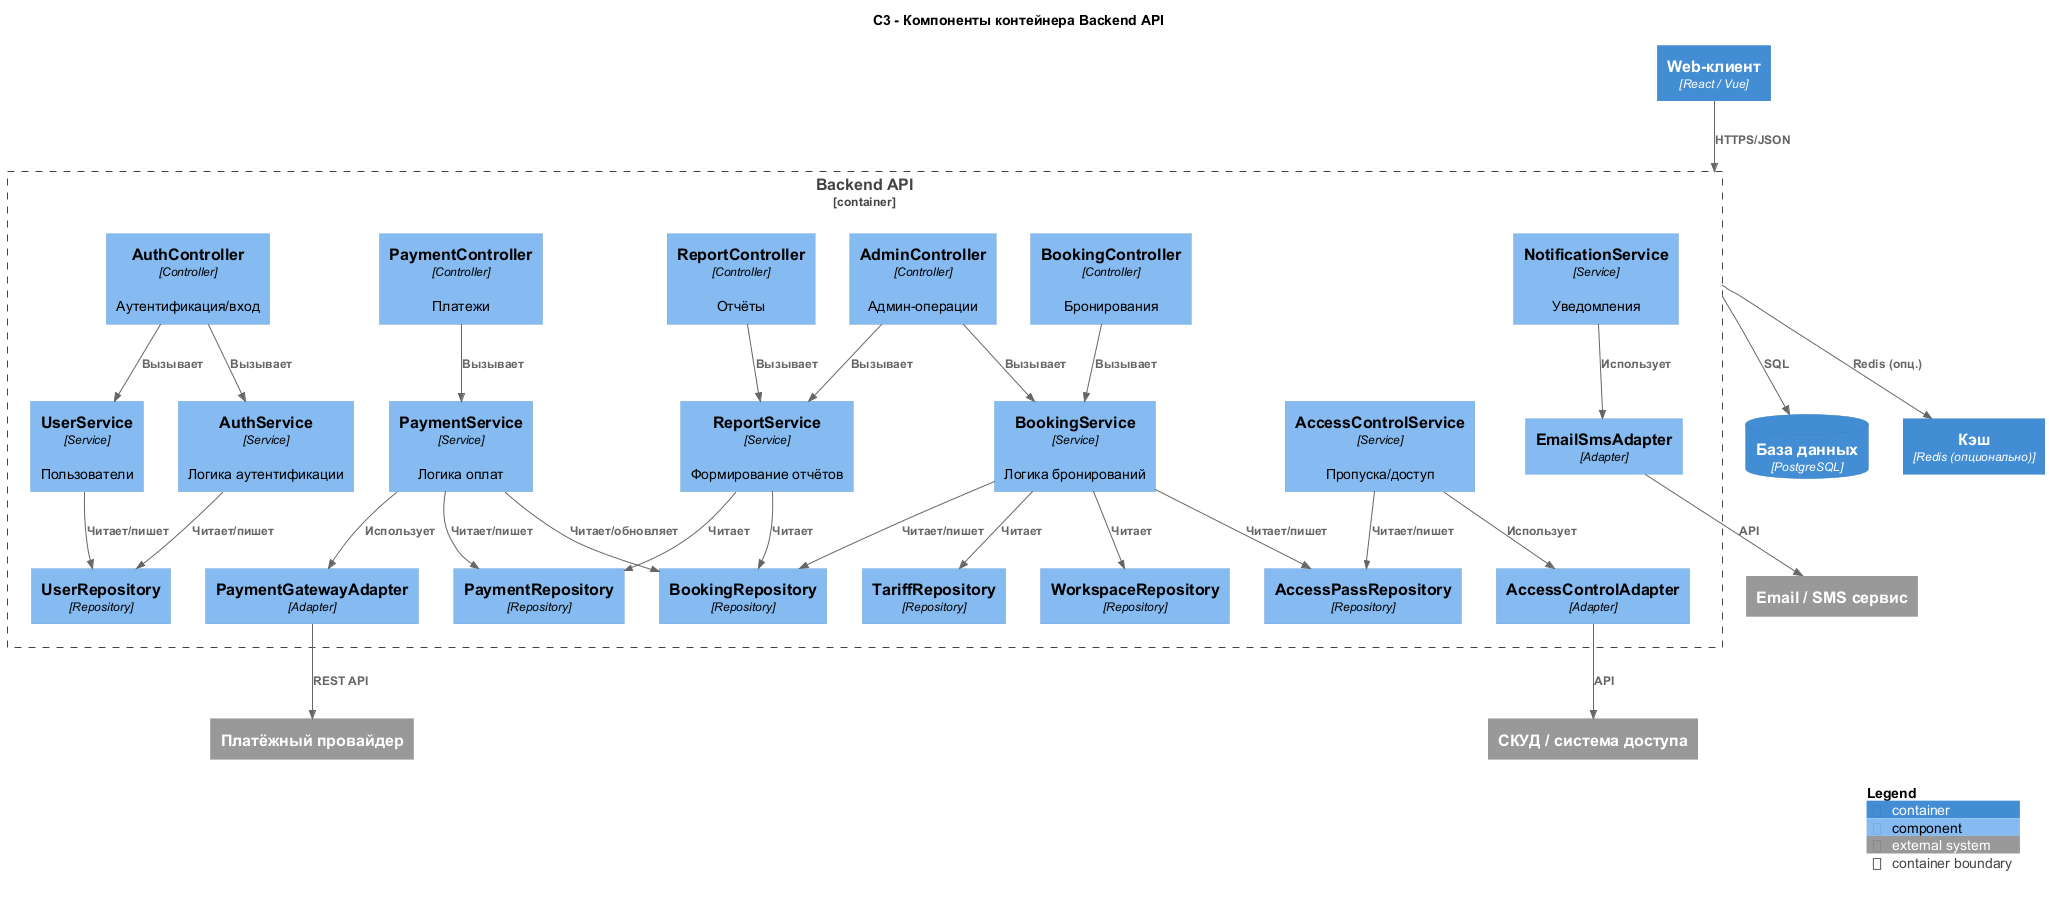

The diagram above was rendered by PlantUML. Its source (embedded in the PNG):
@startuml
title C3 - Компоненты контейнера Backend API

!include https://raw.githubusercontent.com/plantuml-stdlib/C4-PlantUML/master/C4_Component.puml

Container(WebApp, "Web-клиент", "React / Vue")
ContainerDb(DB, "База данных", "PostgreSQL")
Container(Cache, "Кэш", "Redis (опционально)")

System_Ext(PSP, "Платёжный провайдер")
System_Ext(ACS, "СКУД / система доступа")
System_Ext(Notifier, "Email / SMS сервис")

Container_Boundary(Backend, "Backend API") {

  ' Контроллеры
  Component(AuthCtrl, "AuthController", "Controller", "Аутентификация/вход")
  Component(BookCtrl, "BookingController", "Controller", "Бронирования")
  Component(PayCtrl, "PaymentController", "Controller", "Платежи")
  Component(AdminCtrl, "AdminController", "Controller", "Админ-операции")
  Component(ReportCtrl, "ReportController", "Controller", "Отчёты")

  ' Сервисы
  Component(AuthSvc, "AuthService", "Service", "Логика аутентификации")
  Component(UserSvc, "UserService", "Service", "Пользователи")
  Component(BookSvc, "BookingService", "Service", "Логика бронирований")
  Component(PaySvc, "PaymentService", "Service", "Логика оплат")
  Component(ReportSvc, "ReportService", "Service", "Формирование отчётов")
  Component(NotifSvc, "NotificationService", "Service", "Уведомления")
  Component(AccessSvc, "AccessControlService", "Service", "Пропуска/доступ")

  ' Репозитории
  Component(UserRepo, "UserRepository", "Repository")
  Component(WorkspaceRepo, "WorkspaceRepository", "Repository")
  Component(BookingRepo, "BookingRepository", "Repository")
  Component(TariffRepo, "TariffRepository", "Repository")
  Component(PaymentRepo, "PaymentRepository", "Repository")
  Component(AccessPassRepo, "AccessPassRepository", "Repository")

  ' Адаптеры
  Component(PayAdapter, "PaymentGatewayAdapter", "Adapter")
  Component(EmailAdapter, "EmailSmsAdapter", "Adapter")
  Component(AccessAdapter, "AccessControlAdapter", "Adapter")
}

' Контроллеры -> сервисы
Rel(AuthCtrl, AuthSvc, "Вызывает")
Rel(AuthCtrl, UserSvc, "Вызывает")
Rel(BookCtrl, BookSvc, "Вызывает")
Rel(PayCtrl, PaySvc, "Вызывает")
Rel(AdminCtrl, BookSvc, "Вызывает")
Rel(AdminCtrl, ReportSvc, "Вызывает")
Rel(ReportCtrl, ReportSvc, "Вызывает")

' Сервисы -> репозитории
Rel(AuthSvc, UserRepo, "Читает/пишет")
Rel(UserSvc, UserRepo, "Читает/пишет")

Rel(BookSvc, BookingRepo, "Читает/пишет")
Rel(BookSvc, WorkspaceRepo, "Читает")
Rel(BookSvc, TariffRepo, "Читает")
Rel(BookSvc, AccessPassRepo, "Читает/пишет")

Rel(PaySvc, PaymentRepo, "Читает/пишет")
Rel(PaySvc, BookingRepo, "Читает/обновляет")

Rel(ReportSvc, BookingRepo, "Читает")
Rel(ReportSvc, PaymentRepo, "Читает")

Rel(AccessSvc, AccessPassRepo, "Читает/пишет")

' Сервисы -> адаптеры -> внешние системы
Rel(PaySvc, PayAdapter, "Использует")
Rel(PayAdapter, PSP, "REST API")

Rel(NotifSvc, EmailAdapter, "Использует")
Rel(EmailAdapter, Notifier, "API")

Rel(AccessSvc, AccessAdapter, "Использует")
Rel(AccessAdapter, ACS, "API")

' Контейнерные зависимости
Rel(WebApp, Backend, "HTTPS/JSON")
Rel(Backend, DB, "SQL")
Rel(Backend, Cache, "Redis (опц.)")

SHOW_LEGEND()
@enduml